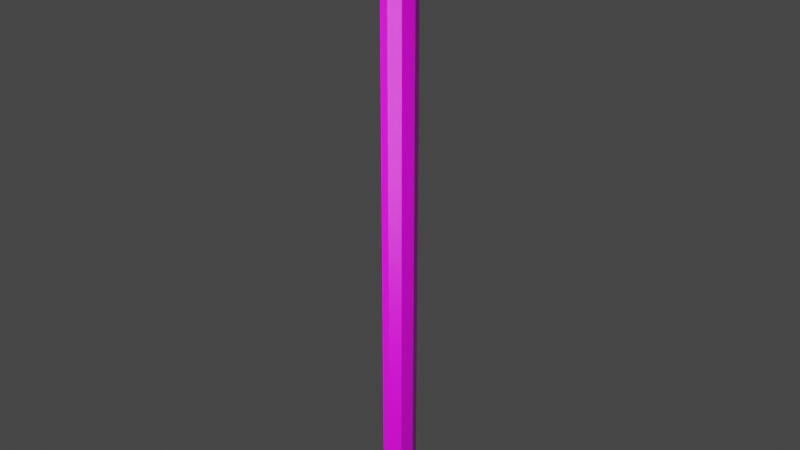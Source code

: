 # Source: rope.blend  (saved by Blender 2.92.15; exported with 4.5.12 LTS)
import bpy
from mathutils import Matrix  # noqa: F401  (used for matrix-valued properties, if any)

bpy.ops.wm.read_factory_settings(use_empty=True)
scene = bpy.context.scene
scene.name = 'Scene'

# ---- collections
col_collection = bpy.data.collections.new('Collection'); scene.collection.children.link(col_collection)

# ---- images (referenced by path relative to the original .blend; pixels are not part of the script)
import os
ASSET_DIR = os.environ.get("B2B_ASSET_DIR", "")  # directory of the original .blend (textures are referenced by path, not embedded)
HERE = os.path.dirname(os.path.abspath(__file__))  # packed textures are extracted next to this script under _unpacked/

def load_image(name, relpath, width, height, colorspace="sRGB"):
    """Load a texture the original file referenced (path relative to the .blend, or extracted next to this script)."""
    p = next((c for c in (os.path.join(HERE, relpath), os.path.join(ASSET_DIR, relpath)) if relpath and os.path.exists(c)), "")
    if p:
        img = bpy.data.images.load(p, check_existing=True)
        img.name = name
    else:  # same state as the original file: an image datablock whose file is absent (Cycles renders it pink)
        img = bpy.data.images.new(name, width, height)
        img.source = "FILE"
        img.filepath = "//" + (relpath or name)
    img.colorspace_settings.name = colorspace
    return img
img_blacktexlmao = load_image('blackTexlmao', '', 64, 256, 'sRGB')

# ---- materials (node trees are filled in below, after node groups)
mat_blackmaterial = bpy.data.materials.new('BlackMaterial')
mat_blackmaterial.alpha_threshold = 0.0
mat_blackmaterial.use_backface_culling = True
mat_blackmaterial.use_transparent_shadow = False
mat_blackmaterial.roughness = 0.6684
mat_blackmaterial.line_color = (0.0, 0.0, 0.0, 1.0)

# ---- material node trees
mat_blackmaterial.use_nodes = True; mat_blackmaterial.node_tree.nodes.clear()
_N = mat_blackmaterial.node_tree.nodes; _L = mat_blackmaterial.node_tree.links
n0 = _N.new('ShaderNodeOutputMaterial'); n0.name = 'Material Output'; n0.location = (207, 260)
n1 = _N.new('ShaderNodeBsdfPrincipled'); n1.name = 'Principled BSDF'; n1.location = (-83, 260)
n1.distribution = 'GGX'
n1.subsurface_method = 'BURLEY'
n1.inputs[2].default_value = 0.4
n1.inputs[3].default_value = 1.45
n1.inputs[27].default_value = (0.0, 0.0, 0.0, 1.0)
n1.inputs[28].default_value = 1.0
n2 = _N.new('ShaderNodeTexImage'); n2.name = 'Image Texture'; n2.location = (-621, 169)
n2.image = img_blacktexlmao
_L.new(n1.outputs[0], n0.inputs[0])
_L.new(n2.outputs[0], n1.inputs[0])
_L.new(n2.outputs[1], n1.inputs[4])
n0.is_active_output = True

# ---- world
world_world = bpy.data.worlds.new('World'); scene.world = world_world
world_world.use_nodes = True; world_world.node_tree.nodes.clear()
_N = world_world.node_tree.nodes; _L = world_world.node_tree.links
n0 = _N.new('ShaderNodeOutputWorld'); n0.name = 'World Output'; n0.location = (300, 300)
n1 = _N.new('ShaderNodeBackground'); n1.name = 'Background'; n1.location = (10, 300)
n1.inputs[0].default_value = (0.05088, 0.05088, 0.05088, 1.0)
_L.new(n1.outputs[0], n0.inputs[0])
n0.is_active_output = True
world_world.color = (0.05088, 0.05088, 0.05088)
world_world.use_sun_shadow = False
world_world.sun_shadow_jitter_overblur = 0.0

# ---- lights
light_sun = bpy.data.lights.new('Sun', 'SUN')
light_sun.transmission_factor = 0.0
light_sun.energy = 1.0
light_sun.shadow_soft_size = 0.125
light_point = bpy.data.lights.new('Point', 'POINT')
light_point.transmission_factor = 0.0
light_point.energy = 1000.0
light_point.shadow_soft_size = 3.14
light_point.shadow_maximum_resolution = 0.006
light_point.use_absolute_resolution = True

# ---- meshes
me_cylinder = bpy.data.meshes.new('Cylinder')
me_cylinder.from_pydata([(0.0, 1.0, -1.0), (0.0, 1.0, 37.0), (0.7071, 0.7071, -1.0), (0.7071, 0.7071, 37.0), (1.0, -4.371e-08, -1.0), (1.0, -4.371e-08, 37.0), (0.7071, -0.7071, -1.0), (0.7071, -0.7071, 37.0), (-8.742e-08, -1.0, -1.0), (-8.742e-08, -1.0, 37.0), (-0.7071, -0.7071, -1.0), (-0.7071, -0.7071, 37.0), (-1.0, 1.192e-08, -1.0), (-1.0, 1.192e-08, 37.0), (-0.7071, 0.7071, -1.0), (-0.7071, 0.7071, 37.0), (0.0, 1.0, 0.7274), (0.0, 1.0, 2.455), (0.0, 1.0, 4.182), (0.0, 1.0, 5.91), (0.0, 1.0, 7.637), (0.0, 1.0, 9.365), (0.0, 1.0, 11.09), (0.0, 1.0, 12.82), (0.0, 1.0, 14.55), (0.0, 1.0, 16.27), (0.0, 1.0, 18.0), (0.0, 1.0, 19.73), (0.0, 1.0, 21.46), (0.0, 1.0, 23.18), (0.0, 1.0, 24.91), (0.0, 1.0, 26.64), (0.0, 1.0, 28.37), (0.0, 1.0, 30.09), (0.0, 1.0, 31.82), (0.0, 1.0, 33.55), (0.0, 1.0, 35.28), (0.7071, 0.7071, 35.28), (0.7071, 0.7071, 33.55), (0.7071, 0.7071, 31.82), (0.7071, 0.7071, 30.09), (0.7071, 0.7071, 28.37), (0.7071, 0.7071, 26.64), (0.7071, 0.7071, 24.91), (0.7071, 0.7071, 23.18), (0.7071, 0.7071, 21.46), (0.7071, 0.7071, 19.73), (0.7071, 0.7071, 18.0), (0.7071, 0.7071, 16.27), (0.7071, 0.7071, 14.55), (0.7071, 0.7071, 12.82), (0.7071, 0.7071, 11.09), (0.7071, 0.7071, 9.365), (0.7071, 0.7071, 7.637), (0.7071, 0.7071, 5.91), (0.7071, 0.7071, 4.182), (0.7071, 0.7071, 2.455), (0.7071, 0.7071, 0.7274), (1.0, -4.371e-08, 35.28), (1.0, -4.371e-08, 33.55), (1.0, -4.371e-08, 31.82), (1.0, -4.371e-08, 30.09), (1.0, -4.371e-08, 28.37), (1.0, -4.371e-08, 26.64), (1.0, -4.371e-08, 24.91), (1.0, -4.371e-08, 23.18), (1.0, -4.371e-08, 21.46), (1.0, -4.371e-08, 19.73), (1.0, -4.371e-08, 18.0), (1.0, -4.371e-08, 16.27), (1.0, -4.371e-08, 14.55), (1.0, -4.371e-08, 12.82), (1.0, -4.371e-08, 11.09), (1.0, -4.371e-08, 9.365), (1.0, -4.371e-08, 7.637), (1.0, -4.371e-08, 5.91), (1.0, -4.371e-08, 4.182), (1.0, -4.371e-08, 2.455), (1.0, -4.371e-08, 0.7274), (0.7071, -0.7071, 35.28), (0.7071, -0.7071, 33.55), (0.7071, -0.7071, 31.82), (0.7071, -0.7071, 30.09), (0.7071, -0.7071, 28.37), (0.7071, -0.7071, 26.64), (0.7071, -0.7071, 24.91), (0.7071, -0.7071, 23.18), (0.7071, -0.7071, 21.46), (0.7071, -0.7071, 19.73), (0.7071, -0.7071, 18.0), (0.7071, -0.7071, 16.27), (0.7071, -0.7071, 14.55), (0.7071, -0.7071, 12.82), (0.7071, -0.7071, 11.09), (0.7071, -0.7071, 9.365), (0.7071, -0.7071, 7.637), (0.7071, -0.7071, 5.91), (0.7071, -0.7071, 4.182), (0.7071, -0.7071, 2.455), (0.7071, -0.7071, 0.7274), (-8.742e-08, -1.0, 35.28), (-8.742e-08, -1.0, 33.55), (-8.742e-08, -1.0, 31.82), (-8.742e-08, -1.0, 30.09), (-8.742e-08, -1.0, 28.37), (-8.742e-08, -1.0, 26.64), (-8.742e-08, -1.0, 24.91), (-8.742e-08, -1.0, 23.18), (-8.742e-08, -1.0, 21.46), (-8.742e-08, -1.0, 19.73), (-8.742e-08, -1.0, 18.0), (-8.742e-08, -1.0, 16.27), (-8.742e-08, -1.0, 14.55), (-8.742e-08, -1.0, 12.82), (-8.742e-08, -1.0, 11.09), (-8.742e-08, -1.0, 9.365), (-8.742e-08, -1.0, 7.637), (-8.742e-08, -1.0, 5.91), (-8.742e-08, -1.0, 4.182), (-8.742e-08, -1.0, 2.455), (-8.742e-08, -1.0, 0.7274), (-0.7071, -0.7071, 35.28), (-0.7071, -0.7071, 33.55), (-0.7071, -0.7071, 31.82), (-0.7071, -0.7071, 30.09), (-0.7071, -0.7071, 28.37), (-0.7071, -0.7071, 26.64), (-0.7071, -0.7071, 24.91), (-0.7071, -0.7071, 23.18), (-0.7071, -0.7071, 21.46), (-0.7071, -0.7071, 19.73), (-0.7071, -0.7071, 18.0), (-0.7071, -0.7071, 16.27), (-0.7071, -0.7071, 14.55), (-0.7071, -0.7071, 12.82), (-0.7071, -0.7071, 11.09), (-0.7071, -0.7071, 9.365), (-0.7071, -0.7071, 7.637), (-0.7071, -0.7071, 5.91), (-0.7071, -0.7071, 4.182), (-0.7071, -0.7071, 2.455), (-0.7071, -0.7071, 0.7274), (-1.0, 1.192e-08, 35.28), (-1.0, 1.192e-08, 33.55), (-1.0, 1.192e-08, 31.82), (-1.0, 1.192e-08, 30.09), (-1.0, 1.192e-08, 28.37), (-1.0, 1.192e-08, 26.64), (-1.0, 1.192e-08, 24.91), (-1.0, 1.192e-08, 23.18), (-1.0, 1.192e-08, 21.46), (-1.0, 1.192e-08, 19.73), (-1.0, 1.192e-08, 18.0), (-1.0, 1.192e-08, 16.27), (-1.0, 1.192e-08, 14.55), (-1.0, 1.192e-08, 12.82), (-1.0, 1.192e-08, 11.09), (-1.0, 1.192e-08, 9.365), (-1.0, 1.192e-08, 7.637), (-1.0, 1.192e-08, 5.91), (-1.0, 1.192e-08, 4.182), (-1.0, 1.192e-08, 2.455), (-1.0, 1.192e-08, 0.7274), (-0.7071, 0.7071, 35.28), (-0.7071, 0.7071, 33.55), (-0.7071, 0.7071, 31.82), (-0.7071, 0.7071, 30.09), (-0.7071, 0.7071, 28.37), (-0.7071, 0.7071, 26.64), (-0.7071, 0.7071, 24.91), (-0.7071, 0.7071, 23.18), (-0.7071, 0.7071, 21.46), (-0.7071, 0.7071, 19.73), (-0.7071, 0.7071, 18.0), (-0.7071, 0.7071, 16.27), (-0.7071, 0.7071, 14.55), (-0.7071, 0.7071, 12.82), (-0.7071, 0.7071, 11.09), (-0.7071, 0.7071, 9.365), (-0.7071, 0.7071, 7.637), (-0.7071, 0.7071, 5.91), (-0.7071, 0.7071, 4.182), (-0.7071, 0.7071, 2.455), (-0.7071, 0.7071, 0.7274)], [], [(36, 1, 3, 37), (37, 3, 5, 58), (58, 5, 7, 79), (79, 7, 9, 100), (100, 9, 11, 121), (121, 11, 13, 142), (3, 1, 15, 13, 11, 9, 7, 5), (142, 13, 15, 163), (163, 15, 1, 36), (0, 2, 4, 6, 8, 10, 12, 14), (14, 183, 16, 0), (183, 182, 17, 16), (182, 181, 18, 17), (181, 180, 19, 18), (180, 179, 20, 19), (179, 178, 21, 20), (178, 177, 22, 21), (177, 176, 23, 22), (176, 175, 24, 23), (175, 174, 25, 24), (174, 173, 26, 25), (173, 172, 27, 26), (172, 171, 28, 27), (171, 170, 29, 28), (170, 169, 30, 29), (169, 168, 31, 30), (168, 167, 32, 31), (167, 166, 33, 32), (166, 165, 34, 33), (165, 164, 35, 34), (164, 163, 36, 35), (12, 162, 183, 14), (162, 161, 182, 183), (161, 160, 181, 182), (160, 159, 180, 181), (159, 158, 179, 180), (158, 157, 178, 179), (157, 156, 177, 178), (156, 155, 176, 177), (155, 154, 175, 176), (154, 153, 174, 175), (153, 152, 173, 174), (152, 151, 172, 173), (151, 150, 171, 172), (150, 149, 170, 171), (149, 148, 169, 170), (148, 147, 168, 169), (147, 146, 167, 168), (146, 145, 166, 167), (145, 144, 165, 166), (144, 143, 164, 165), (143, 142, 163, 164), (10, 141, 162, 12), (141, 140, 161, 162), (140, 139, 160, 161), (139, 138, 159, 160), (138, 137, 158, 159), (137, 136, 157, 158), (136, 135, 156, 157), (135, 134, 155, 156), (134, 133, 154, 155), (133, 132, 153, 154), (132, 131, 152, 153), (131, 130, 151, 152), (130, 129, 150, 151), (129, 128, 149, 150), (128, 127, 148, 149), (127, 126, 147, 148), (126, 125, 146, 147), (125, 124, 145, 146), (124, 123, 144, 145), (123, 122, 143, 144), (122, 121, 142, 143), (8, 120, 141, 10), (120, 119, 140, 141), (119, 118, 139, 140), (118, 117, 138, 139), (117, 116, 137, 138), (116, 115, 136, 137), (115, 114, 135, 136), (114, 113, 134, 135), (113, 112, 133, 134), (112, 111, 132, 133), (111, 110, 131, 132), (110, 109, 130, 131), (109, 108, 129, 130), (108, 107, 128, 129), (107, 106, 127, 128), (106, 105, 126, 127), (105, 104, 125, 126), (104, 103, 124, 125), (103, 102, 123, 124), (102, 101, 122, 123), (101, 100, 121, 122), (6, 99, 120, 8), (99, 98, 119, 120), (98, 97, 118, 119), (97, 96, 117, 118), (96, 95, 116, 117), (95, 94, 115, 116), (94, 93, 114, 115), (93, 92, 113, 114), (92, 91, 112, 113), (91, 90, 111, 112), (90, 89, 110, 111), (89, 88, 109, 110), (88, 87, 108, 109), (87, 86, 107, 108), (86, 85, 106, 107), (85, 84, 105, 106), (84, 83, 104, 105), (83, 82, 103, 104), (82, 81, 102, 103), (81, 80, 101, 102), (80, 79, 100, 101), (4, 78, 99, 6), (78, 77, 98, 99), (77, 76, 97, 98), (76, 75, 96, 97), (75, 74, 95, 96), (74, 73, 94, 95), (73, 72, 93, 94), (72, 71, 92, 93), (71, 70, 91, 92), (70, 69, 90, 91), (69, 68, 89, 90), (68, 67, 88, 89), (67, 66, 87, 88), (66, 65, 86, 87), (65, 64, 85, 86), (64, 63, 84, 85), (63, 62, 83, 84), (62, 61, 82, 83), (61, 60, 81, 82), (60, 59, 80, 81), (59, 58, 79, 80), (2, 57, 78, 4), (57, 56, 77, 78), (56, 55, 76, 77), (55, 54, 75, 76), (54, 53, 74, 75), (53, 52, 73, 74), (52, 51, 72, 73), (51, 50, 71, 72), (50, 49, 70, 71), (49, 48, 69, 70), (48, 47, 68, 69), (47, 46, 67, 68), (46, 45, 66, 67), (45, 44, 65, 66), (44, 43, 64, 65), (43, 42, 63, 64), (42, 41, 62, 63), (41, 40, 61, 62), (40, 39, 60, 61), (39, 38, 59, 60), (38, 37, 58, 59), (0, 16, 57, 2), (16, 17, 56, 57), (17, 18, 55, 56), (18, 19, 54, 55), (19, 20, 53, 54), (20, 21, 52, 53), (21, 22, 51, 52), (22, 23, 50, 51), (23, 24, 49, 50), (24, 25, 48, 49), (25, 26, 47, 48), (26, 27, 46, 47), (27, 28, 45, 46), (28, 29, 44, 45), (29, 30, 43, 44), (30, 31, 42, 43), (31, 32, 41, 42), (32, 33, 40, 41), (33, 34, 39, 40), (34, 35, 38, 39), (35, 36, 37, 38)])
_uv = me_cylinder.uv_layers.new(name='UVMap')
_uv.uv.foreach_set('vector', [0.5224, 0.04733, 0.5224, 0.002119, 0.5424, 0.002119, 0.5424, 0.04733, 0.5424, 0.04733, 0.5424, 0.002119, 0.5625, 0.002119, 0.5625, 0.04733, 0.5625, 0.04733, 0.5625, 0.002119, 0.5825, 0.002119, 0.5825, 0.04733, 0.5825, 0.04733, 0.5825, 0.002119, 0.6025, 0.002119, 0.6025, 0.04733, 0.4423, 0.04733, 0.4423, 0.002119, 0.4623, 0.002119, 0.4623, 0.04733, 0.4623, 0.04733, 0.4623, 0.002119, 0.4823, 0.002119, 0.4823, 0.04733, 0.6168, 0.05048, 0.6026, 0.03632, 0.6026, 0.01628, 0.6168, 0.002119, 0.6368, 0.002119, 0.651, 0.01628, 0.651, 0.03632, 0.6368, 0.05048, 0.4823, 0.04733, 0.4823, 0.002119, 0.5024, 0.002119, 0.5024, 0.04733, 0.5024, 0.04733, 0.5024, 0.002119, 0.5224, 0.002119, 0.5224, 0.04733, 0.6368, 0.09895, 0.6168, 0.09895, 0.6026, 0.08478, 0.6026, 0.06475, 0.6168, 0.05058, 0.6368, 0.05058, 0.651, 0.06475, 0.651, 0.08478, 0.5024, 0.9968, 0.5024, 0.9516, 0.5224, 0.9516, 0.5224, 0.9968, 0.5024, 0.9516, 0.5024, 0.9064, 0.5224, 0.9064, 0.5224, 0.9516, 0.5024, 0.9064, 0.5024, 0.8612, 0.5224, 0.8612, 0.5224, 0.9064, 0.5024, 0.8612, 0.5024, 0.816, 0.5224, 0.816, 0.5224, 0.8612, 0.5024, 0.816, 0.5024, 0.7708, 0.5224, 0.7708, 0.5224, 0.816, 0.5024, 0.7708, 0.5024, 0.7255, 0.5224, 0.7255, 0.5224, 0.7708, 0.5024, 0.7255, 0.5024, 0.6803, 0.5224, 0.6803, 0.5224, 0.7255, 0.5024, 0.6803, 0.5024, 0.6351, 0.5224, 0.6351, 0.5224, 0.6803, 0.5024, 0.6351, 0.5024, 0.5899, 0.5224, 0.5899, 0.5224, 0.6351, 0.5024, 0.5899, 0.5024, 0.5447, 0.5224, 0.5447, 0.5224, 0.5899, 0.5024, 0.5447, 0.5024, 0.4995, 0.5224, 0.4995, 0.5224, 0.5447, 0.5024, 0.4995, 0.5024, 0.4543, 0.5224, 0.4543, 0.5224, 0.4995, 0.5024, 0.4543, 0.5024, 0.409, 0.5224, 0.409, 0.5224, 0.4543, 0.5024, 0.409, 0.5024, 0.3638, 0.5224, 0.3638, 0.5224, 0.409, 0.5024, 0.3638, 0.5024, 0.3186, 0.5224, 0.3186, 0.5224, 0.3638, 0.5024, 0.3186, 0.5024, 0.2734, 0.5224, 0.2734, 0.5224, 0.3186, 0.5024, 0.2734, 0.5024, 0.2282, 0.5224, 0.2282, 0.5224, 0.2734, 0.5024, 0.2282, 0.5024, 0.183, 0.5224, 0.183, 0.5224, 0.2282, 0.5024, 0.183, 0.5024, 0.1378, 0.5224, 0.1378, 0.5224, 0.183, 0.5024, 0.1378, 0.5024, 0.09255, 0.5224, 0.09255, 0.5224, 0.1378, 0.5024, 0.09255, 0.5024, 0.04733, 0.5224, 0.04733, 0.5224, 0.09255, 0.4823, 0.9968, 0.4823, 0.9516, 0.5024, 0.9516, 0.5024, 0.9968, 0.4823, 0.9516, 0.4823, 0.9064, 0.5024, 0.9064, 0.5024, 0.9516, 0.4823, 0.9064, 0.4823, 0.8612, 0.5024, 0.8612, 0.5024, 0.9064, 0.4823, 0.8612, 0.4823, 0.816, 0.5024, 0.816, 0.5024, 0.8612, 0.4823, 0.816, 0.4823, 0.7708, 0.5024, 0.7708, 0.5024, 0.816, 0.4823, 0.7708, 0.4823, 0.7255, 0.5024, 0.7255, 0.5024, 0.7708, 0.4823, 0.7255, 0.4823, 0.6803, 0.5024, 0.6803, 0.5024, 0.7255, 0.4823, 0.6803, 0.4823, 0.6351, 0.5024, 0.6351, 0.5024, 0.6803, 0.4823, 0.6351, 0.4823, 0.5899, 0.5024, 0.5899, 0.5024, 0.6351, 0.4823, 0.5899, 0.4823, 0.5447, 0.5024, 0.5447, 0.5024, 0.5899, 0.4823, 0.5447, 0.4823, 0.4995, 0.5024, 0.4995, 0.5024, 0.5447, 0.4823, 0.4995, 0.4823, 0.4543, 0.5024, 0.4543, 0.5024, 0.4995, 0.4823, 0.4543, 0.4823, 0.409, 0.5024, 0.409, 0.5024, 0.4543, 0.4823, 0.409, 0.4823, 0.3638, 0.5024, 0.3638, 0.5024, 0.409, 0.4823, 0.3638, 0.4823, 0.3186, 0.5024, 0.3186, 0.5024, 0.3638, 0.4823, 0.3186, 0.4823, 0.2734, 0.5024, 0.2734, 0.5024, 0.3186, 0.4823, 0.2734, 0.4823, 0.2282, 0.5024, 0.2282, 0.5024, 0.2734, 0.4823, 0.2282, 0.4823, 0.183, 0.5024, 0.183, 0.5024, 0.2282, 0.4823, 0.183, 0.4823, 0.1378, 0.5024, 0.1378, 0.5024, 0.183, 0.4823, 0.1378, 0.4823, 0.09255, 0.5024, 0.09255, 0.5024, 0.1378, 0.4823, 0.09255, 0.4823, 0.04733, 0.5024, 0.04733, 0.5024, 0.09255, 0.4623, 0.9968, 0.4623, 0.9516, 0.4823, 0.9516, 0.4823, 0.9968, 0.4623, 0.9516, 0.4623, 0.9064, 0.4823, 0.9064, 0.4823, 0.9516, 0.4623, 0.9064, 0.4623, 0.8612, 0.4823, 0.8612, 0.4823, 0.9064, 0.4623, 0.8612, 0.4623, 0.816, 0.4823, 0.816, 0.4823, 0.8612, 0.4623, 0.816, 0.4623, 0.7708, 0.4823, 0.7708, 0.4823, 0.816, 0.4623, 0.7708, 0.4623, 0.7255, 0.4823, 0.7255, 0.4823, 0.7708, 0.4623, 0.7255, 0.4623, 0.6803, 0.4823, 0.6803, 0.4823, 0.7255, 0.4623, 0.6803, 0.4623, 0.6351, 0.4823, 0.6351, 0.4823, 0.6803, 0.4623, 0.6351, 0.4623, 0.5899, 0.4823, 0.5899, 0.4823, 0.6351, 0.4623, 0.5899, 0.4623, 0.5447, 0.4823, 0.5447, 0.4823, 0.5899, 0.4623, 0.5447, 0.4623, 0.4995, 0.4823, 0.4995, 0.4823, 0.5447, 0.4623, 0.4995, 0.4623, 0.4543, 0.4823, 0.4543, 0.4823, 0.4995, 0.4623, 0.4543, 0.4623, 0.409, 0.4823, 0.409, 0.4823, 0.4543, 0.4623, 0.409, 0.4623, 0.3638, 0.4823, 0.3638, 0.4823, 0.409, 0.4623, 0.3638, 0.4623, 0.3186, 0.4823, 0.3186, 0.4823, 0.3638, 0.4623, 0.3186, 0.4623, 0.2734, 0.4823, 0.2734, 0.4823, 0.3186, 0.4623, 0.2734, 0.4623, 0.2282, 0.4823, 0.2282, 0.4823, 0.2734, 0.4623, 0.2282, 0.4623, 0.183, 0.4823, 0.183, 0.4823, 0.2282, 0.4623, 0.183, 0.4623, 0.1378, 0.4823, 0.1378, 0.4823, 0.183, 0.4623, 0.1378, 0.4623, 0.09255, 0.4823, 0.09255, 0.4823, 0.1378, 0.4623, 0.09255, 0.4623, 0.04733, 0.4823, 0.04733, 0.4823, 0.09255, 0.4423, 0.9968, 0.4423, 0.9516, 0.4623, 0.9516, 0.4623, 0.9968, 0.4423, 0.9516, 0.4423, 0.9064, 0.4623, 0.9064, 0.4623, 0.9516, 0.4423, 0.9064, 0.4423, 0.8612, 0.4623, 0.8612, 0.4623, 0.9064, 0.4423, 0.8612, 0.4423, 0.816, 0.4623, 0.816, 0.4623, 0.8612, 0.4423, 0.816, 0.4423, 0.7708, 0.4623, 0.7708, 0.4623, 0.816, 0.4423, 0.7708, 0.4423, 0.7255, 0.4623, 0.7255, 0.4623, 0.7708, 0.4423, 0.7255, 0.4423, 0.6803, 0.4623, 0.6803, 0.4623, 0.7255, 0.4423, 0.6803, 0.4423, 0.6351, 0.4623, 0.6351, 0.4623, 0.6803, 0.4423, 0.6351, 0.4423, 0.5899, 0.4623, 0.5899, 0.4623, 0.6351, 0.4423, 0.5899, 0.4423, 0.5447, 0.4623, 0.5447, 0.4623, 0.5899, 0.4423, 0.5447, 0.4423, 0.4995, 0.4623, 0.4995, 0.4623, 0.5447, 0.4423, 0.4995, 0.4423, 0.4543, 0.4623, 0.4543, 0.4623, 0.4995, 0.4423, 0.4543, 0.4423, 0.409, 0.4623, 0.409, 0.4623, 0.4543, 0.4423, 0.409, 0.4423, 0.3638, 0.4623, 0.3638, 0.4623, 0.409, 0.4423, 0.3638, 0.4423, 0.3186, 0.4623, 0.3186, 0.4623, 0.3638, 0.4423, 0.3186, 0.4423, 0.2734, 0.4623, 0.2734, 0.4623, 0.3186, 0.4423, 0.2734, 0.4423, 0.2282, 0.4623, 0.2282, 0.4623, 0.2734, 0.4423, 0.2282, 0.4423, 0.183, 0.4623, 0.183, 0.4623, 0.2282, 0.4423, 0.183, 0.4423, 0.1378, 0.4623, 0.1378, 0.4623, 0.183, 0.4423, 0.1378, 0.4423, 0.09255, 0.4623, 0.09255, 0.4623, 0.1378, 0.4423, 0.09255, 0.4423, 0.04733, 0.4623, 0.04733, 0.4623, 0.09255, 0.5825, 0.9968, 0.5825, 0.9516, 0.6025, 0.9516, 0.6025, 0.9968, 0.5825, 0.9516, 0.5825, 0.9064, 0.6025, 0.9064, 0.6025, 0.9516, 0.5825, 0.9064, 0.5825, 0.8612, 0.6025, 0.8612, 0.6025, 0.9064, 0.5825, 0.8612, 0.5825, 0.816, 0.6025, 0.816, 0.6025, 0.8612, 0.5825, 0.816, 0.5825, 0.7708, 0.6025, 0.7708, 0.6025, 0.816, 0.5825, 0.7708, 0.5825, 0.7255, 0.6025, 0.7255, 0.6025, 0.7708, 0.5825, 0.7255, 0.5825, 0.6803, 0.6025, 0.6803, 0.6025, 0.7255, 0.5825, 0.6803, 0.5825, 0.6351, 0.6025, 0.6351, 0.6025, 0.6803, 0.5825, 0.6351, 0.5825, 0.5899, 0.6025, 0.5899, 0.6025, 0.6351, 0.5825, 0.5899, 0.5825, 0.5447, 0.6025, 0.5447, 0.6025, 0.5899, 0.5825, 0.5447, 0.5825, 0.4995, 0.6025, 0.4995, 0.6025, 0.5447, 0.5825, 0.4995, 0.5825, 0.4543, 0.6025, 0.4543, 0.6025, 0.4995, 0.5825, 0.4543, 0.5825, 0.409, 0.6025, 0.409, 0.6025, 0.4543, 0.5825, 0.409, 0.5825, 0.3638, 0.6025, 0.3638, 0.6025, 0.409, 0.5825, 0.3638, 0.5825, 0.3186, 0.6025, 0.3186, 0.6025, 0.3638, 0.5825, 0.3186, 0.5825, 0.2734, 0.6025, 0.2734, 0.6025, 0.3186, 0.5825, 0.2734, 0.5825, 0.2282, 0.6025, 0.2282, 0.6025, 0.2734, 0.5825, 0.2282, 0.5825, 0.183, 0.6025, 0.183, 0.6025, 0.2282, 0.5825, 0.183, 0.5825, 0.1378, 0.6025, 0.1378, 0.6025, 0.183, 0.5825, 0.1378, 0.5825, 0.09255, 0.6025, 0.09255, 0.6025, 0.1378, 0.5825, 0.09255, 0.5825, 0.04733, 0.6025, 0.04733, 0.6025, 0.09255, 0.5625, 0.9968, 0.5625, 0.9516, 0.5825, 0.9516, 0.5825, 0.9968, 0.5625, 0.9516, 0.5625, 0.9064, 0.5825, 0.9064, 0.5825, 0.9516, 0.5625, 0.9064, 0.5625, 0.8612, 0.5825, 0.8612, 0.5825, 0.9064, 0.5625, 0.8612, 0.5625, 0.816, 0.5825, 0.816, 0.5825, 0.8612, 0.5625, 0.816, 0.5625, 0.7708, 0.5825, 0.7708, 0.5825, 0.816, 0.5625, 0.7708, 0.5625, 0.7255, 0.5825, 0.7255, 0.5825, 0.7708, 0.5625, 0.7255, 0.5625, 0.6803, 0.5825, 0.6803, 0.5825, 0.7255, 0.5625, 0.6803, 0.5625, 0.6351, 0.5825, 0.6351, 0.5825, 0.6803, 0.5625, 0.6351, 0.5625, 0.5899, 0.5825, 0.5899, 0.5825, 0.6351, 0.5625, 0.5899, 0.5625, 0.5447, 0.5825, 0.5447, 0.5825, 0.5899, 0.5625, 0.5447, 0.5625, 0.4995, 0.5825, 0.4995, 0.5825, 0.5447, 0.5625, 0.4995, 0.5625, 0.4543, 0.5825, 0.4543, 0.5825, 0.4995, 0.5625, 0.4543, 0.5625, 0.409, 0.5825, 0.409, 0.5825, 0.4543, 0.5625, 0.409, 0.5625, 0.3638, 0.5825, 0.3638, 0.5825, 0.409, 0.5625, 0.3638, 0.5625, 0.3186, 0.5825, 0.3186, 0.5825, 0.3638, 0.5625, 0.3186, 0.5625, 0.2734, 0.5825, 0.2734, 0.5825, 0.3186, 0.5625, 0.2734, 0.5625, 0.2282, 0.5825, 0.2282, 0.5825, 0.2734, 0.5625, 0.2282, 0.5625, 0.183, 0.5825, 0.183, 0.5825, 0.2282, 0.5625, 0.183, 0.5625, 0.1378, 0.5825, 0.1378, 0.5825, 0.183, 0.5625, 0.1378, 0.5625, 0.09255, 0.5825, 0.09255, 0.5825, 0.1378, 0.5625, 0.09255, 0.5625, 0.04733, 0.5825, 0.04733, 0.5825, 0.09255, 0.5424, 0.9968, 0.5424, 0.9516, 0.5625, 0.9516, 0.5625, 0.9968, 0.5424, 0.9516, 0.5424, 0.9064, 0.5625, 0.9064, 0.5625, 0.9516, 0.5424, 0.9064, 0.5424, 0.8612, 0.5625, 0.8612, 0.5625, 0.9064, 0.5424, 0.8612, 0.5424, 0.816, 0.5625, 0.816, 0.5625, 0.8612, 0.5424, 0.816, 0.5424, 0.7708, 0.5625, 0.7708, 0.5625, 0.816, 0.5424, 0.7708, 0.5424, 0.7255, 0.5625, 0.7255, 0.5625, 0.7708, 0.5424, 0.7255, 0.5424, 0.6803, 0.5625, 0.6803, 0.5625, 0.7255, 0.5424, 0.6803, 0.5424, 0.6351, 0.5625, 0.6351, 0.5625, 0.6803, 0.5424, 0.6351, 0.5424, 0.5899, 0.5625, 0.5899, 0.5625, 0.6351, 0.5424, 0.5899, 0.5424, 0.5447, 0.5625, 0.5447, 0.5625, 0.5899, 0.5424, 0.5447, 0.5424, 0.4995, 0.5625, 0.4995, 0.5625, 0.5447, 0.5424, 0.4995, 0.5424, 0.4543, 0.5625, 0.4543, 0.5625, 0.4995, 0.5424, 0.4543, 0.5424, 0.409, 0.5625, 0.409, 0.5625, 0.4543, 0.5424, 0.409, 0.5424, 0.3638, 0.5625, 0.3638, 0.5625, 0.409, 0.5424, 0.3638, 0.5424, 0.3186, 0.5625, 0.3186, 0.5625, 0.3638, 0.5424, 0.3186, 0.5424, 0.2734, 0.5625, 0.2734, 0.5625, 0.3186, 0.5424, 0.2734, 0.5424, 0.2282, 0.5625, 0.2282, 0.5625, 0.2734, 0.5424, 0.2282, 0.5424, 0.183, 0.5625, 0.183, 0.5625, 0.2282, 0.5424, 0.183, 0.5424, 0.1378, 0.5625, 0.1378, 0.5625, 0.183, 0.5424, 0.1378, 0.5424, 0.09255, 0.5625, 0.09255, 0.5625, 0.1378, 0.5424, 0.09255, 0.5424, 0.04733, 0.5625, 0.04733, 0.5625, 0.09255, 0.5224, 0.9968, 0.5224, 0.9516, 0.5424, 0.9516, 0.5424, 0.9968, 0.5224, 0.9516, 0.5224, 0.9064, 0.5424, 0.9064, 0.5424, 0.9516, 0.5224, 0.9064, 0.5224, 0.8612, 0.5424, 0.8612, 0.5424, 0.9064, 0.5224, 0.8612, 0.5224, 0.816, 0.5424, 0.816, 0.5424, 0.8612, 0.5224, 0.816, 0.5224, 0.7708, 0.5424, 0.7708, 0.5424, 0.816, 0.5224, 0.7708, 0.5224, 0.7255, 0.5424, 0.7255, 0.5424, 0.7708, 0.5224, 0.7255, 0.5224, 0.6803, 0.5424, 0.6803, 0.5424, 0.7255, 0.5224, 0.6803, 0.5224, 0.6351, 0.5424, 0.6351, 0.5424, 0.6803, 0.5224, 0.6351, 0.5224, 0.5899, 0.5424, 0.5899, 0.5424, 0.6351, 0.5224, 0.5899, 0.5224, 0.5447, 0.5424, 0.5447, 0.5424, 0.5899, 0.5224, 0.5447, 0.5224, 0.4995, 0.5424, 0.4995, 0.5424, 0.5447, 0.5224, 0.4995, 0.5224, 0.4543, 0.5424, 0.4543, 0.5424, 0.4995, 0.5224, 0.4543, 0.5224, 0.409, 0.5424, 0.409, 0.5424, 0.4543, 0.5224, 0.409, 0.5224, 0.3638, 0.5424, 0.3638, 0.5424, 0.409, 0.5224, 0.3638, 0.5224, 0.3186, 0.5424, 0.3186, 0.5424, 0.3638, 0.5224, 0.3186, 0.5224, 0.2734, 0.5424, 0.2734, 0.5424, 0.3186, 0.5224, 0.2734, 0.5224, 0.2282, 0.5424, 0.2282, 0.5424, 0.2734, 0.5224, 0.2282, 0.5224, 0.183, 0.5424, 0.183, 0.5424, 0.2282, 0.5224, 0.183, 0.5224, 0.1378, 0.5424, 0.1378, 0.5424, 0.183, 0.5224, 0.1378, 0.5224, 0.09255, 0.5424, 0.09255, 0.5424, 0.1378, 0.5224, 0.09255, 0.5224, 0.04733, 0.5424, 0.04733, 0.5424, 0.09255])
me_cylinder.materials.append(mat_blackmaterial)
me_cylinder.use_remesh_fix_poles = True
me_cylinder.use_remesh_preserve_attributes = False
me_cylinder.use_mirror_vertex_groups = False
me_cylinder.update()
arm_armature = bpy.data.armatures.new('Armature')  # bones are not reproduced

# ---- objects
ob_ropemodel = bpy.data.objects.new('RopeModel', me_cylinder)
ob_sun = bpy.data.objects.new('Sun', light_sun)
ob_point = bpy.data.objects.new('Point', light_point)
ob_rope_001 = bpy.data.objects.new('Rope.001', arm_armature)

# ---- transforms, parenting, visibility, modifiers, constraints
ob_ropemodel.parent = ob_rope_001
ob_ropemodel.matrix_parent_inverse = Matrix(((1.0, -0.0, 0.0, -0.0), (-0.0, 1.0, -0.0, 0.0), (0.0, -0.0, 1.0, -3.801), (-0.0, 0.0, -0.0, 1.0)))
ob_ropemodel.location = (0.0, 0.0, 0.1)
ob_ropemodel.scale = (0.1, 0.1, 0.1)
ob_ropemodel.lineart.crease_threshold = 0.0
_vg = ob_ropemodel.vertex_groups.new(name='Group')
_vg = ob_ropemodel.vertex_groups.new(name='Bone')
for _i, _w in zip([1, 3, 5, 7, 9, 11, 13, 15, 35, 36, 37, 38, 58, 59, 79, 80, 100, 101, 121, 122, 142, 143, 163, 164], [0.9708, 0.9745, 0.9861, 0.9894, 0.9907, 0.9894, 0.9861, 0.9745, 0.06895, 0.9326, 0.9324, 0.06844, 0.932, 0.06718, 0.9313, 0.06589, 0.931, 0.06534, 0.9313, 0.06589, 0.932, 0.06718, 0.9324, 0.06844]): _vg.add([_i], _w, 'REPLACE')
_vg = ob_ropemodel.vertex_groups.new(name='Bone.001')
for _i, _w in zip([1, 34, 35, 36, 37, 38, 39, 58, 59, 60, 79, 80, 81, 100, 101, 102, 121, 122, 123, 142, 143, 144, 163, 164, 165], [0.004073, 0.06218, 0.8621, 0.06247, 0.06267, 0.8631, 0.06224, 0.0631, 0.8656, 0.06238, 0.0638, 0.8681, 0.06251, 0.06411, 0.8692, 0.06257, 0.0638, 0.8681, 0.06251, 0.0631, 0.8656, 0.06238, 0.06267, 0.8631, 0.06224]): _vg.add([_i], _w, 'REPLACE')
_vg = ob_ropemodel.vertex_groups.new(name='Bone.002')
for _i, _w in zip([33, 34, 35, 38, 39, 40, 59, 60, 61, 80, 81, 82, 101, 102, 103, 122, 123, 124, 143, 144, 145, 164, 165, 166], [0.06099, 0.8655, 0.06401, 0.06354, 0.8655, 0.0614, 0.0624, 0.8656, 0.06239, 0.06123, 0.8656, 0.06337, 0.06074, 0.8656, 0.06378, 0.06123, 0.8656, 0.06337, 0.0624, 0.8656, 0.06239, 0.06354, 0.8655, 0.0614]): _vg.add([_i], _w, 'REPLACE')
_vg = ob_ropemodel.vertex_groups.new(name='Bone.003')
for _i, _w in zip([32, 33, 34, 39, 40, 41, 60, 61, 62, 81, 82, 83, 102, 103, 104, 123, 124, 125, 144, 145, 146, 165, 166, 167], [0.06116, 0.8685, 0.06257, 0.06251, 0.8676, 0.06152, 0.06237, 0.8655, 0.06239, 0.06223, 0.8635, 0.06324, 0.06216, 0.8626, 0.06359, 0.06223, 0.8635, 0.06324, 0.06237, 0.8655, 0.06239, 0.06251, 0.8676, 0.06152]): _vg.add([_i], _w, 'REPLACE')
_vg = ob_ropemodel.vertex_groups.new(name='Bone.004')
for _i, _w in zip([31, 32, 33, 40, 41, 42, 61, 62, 63, 82, 83, 84, 103, 104, 105, 124, 125, 126, 145, 146, 147, 166, 167, 168], [0.06208, 0.8684, 0.06116, 0.06152, 0.8676, 0.06217, 0.06239, 0.8655, 0.06238, 0.06324, 0.8635, 0.06257, 0.06359, 0.8627, 0.06265, 0.06324, 0.8635, 0.06257, 0.06239, 0.8655, 0.06238, 0.06152, 0.8676, 0.06217]): _vg.add([_i], _w, 'REPLACE')
_vg = ob_ropemodel.vertex_groups.new(name='Bone.005')
for _i, _w in zip([30, 31, 32, 41, 42, 43, 62, 63, 64, 83, 84, 85, 104, 105, 106, 125, 126, 127, 146, 147, 148, 167, 168, 169], [0.06548, 0.8667, 0.06105, 0.06145, 0.8664, 0.0646, 0.06239, 0.8656, 0.06244, 0.06333, 0.8648, 0.0602, 0.06371, 0.8645, 0.05922, 0.06333, 0.8648, 0.0602, 0.06239, 0.8656, 0.06244, 0.06145, 0.8664, 0.06461]): _vg.add([_i], _w, 'REPLACE')
_vg = ob_ropemodel.vertex_groups.new(name='Bone.006')
for _i, _w in zip([28, 29, 30, 31, 42, 43, 44, 45, 63, 64, 65, 66, 84, 85, 86, 87, 105, 106, 107, 108, 126, 127, 128, 129, 147, 148, 149, 150, 168, 169, 170, 171], [0.07312, 0.9186, 0.9235, 0.06606, 0.06624, 0.9243, 0.9184, 0.07098, 0.06664, 0.9255, 0.9111, 0.06498, 0.06686, 0.9238, 0.8601, 0.05586, 0.06669, 0.9152, 0.5905, 0.03896, 0.06686, 0.9238, 0.8601, 0.05586, 0.06664, 0.9255, 0.9111, 0.06498, 0.06624, 0.9243, 0.9184, 0.07098]): _vg.add([_i], _w, 'REPLACE')
_vg = ob_ropemodel.vertex_groups.new(name='Bone.007')
for _i, _w in zip([27, 28, 29, 44, 45, 46, 65, 66, 67, 86, 87, 88, 107, 108, 109, 128, 129, 130, 149, 150, 151, 170, 171, 172], [0.06824, 0.8525, 0.07003, 0.07076, 0.8565, 0.06671, 0.07931, 0.8671, 0.06288, 0.1319, 0.8812, 0.05885, 0.4043, 0.8949, 0.05731, 0.1319, 0.8812, 0.05885, 0.07931, 0.8671, 0.06288, 0.07076, 0.8565, 0.06671]): _vg.add([_i], _w, 'REPLACE')
_vg = ob_ropemodel.vertex_groups.new(name='Bone.008')
for _i, _w in zip([26, 27, 28, 45, 46, 47, 66, 67, 68, 87, 88, 89, 108, 109, 110, 129, 130, 131, 150, 151, 152, 171, 172, 173], [0.06816, 0.852, 0.06817, 0.06661, 0.8557, 0.06661, 0.06265, 0.8649, 0.06266, 0.05837, 0.8747, 0.0584, 0.05646, 0.879, 0.05652, 0.05837, 0.8747, 0.0584, 0.06265, 0.8649, 0.06266, 0.06661, 0.8557, 0.06661]): _vg.add([_i], _w, 'REPLACE')
_vg = ob_ropemodel.vertex_groups.new(name='Bone.009')
for _i, _w in zip([25, 26, 27, 46, 47, 48, 67, 68, 69, 88, 89, 90, 109, 110, 111, 130, 131, 132, 151, 152, 153, 172, 173, 174], [0.06608, 0.8519, 0.06817, 0.06661, 0.8556, 0.06506, 0.06266, 0.8649, 0.06248, 0.0584, 0.8748, 0.05974, 0.05652, 0.8791, 0.05855, 0.0584, 0.8748, 0.05974, 0.06266, 0.8649, 0.06248, 0.06661, 0.8556, 0.06506]): _vg.add([_i], _w, 'REPLACE')
_vg = ob_ropemodel.vertex_groups.new(name='Bone.010')
for _i, _w in zip([24, 25, 26, 47, 48, 49, 68, 69, 70, 89, 90, 91, 110, 111, 112, 131, 132, 133, 152, 153, 154, 173, 174, 175], [0.06286, 0.8561, 0.06845, 0.06682, 0.8587, 0.06272, 0.06269, 0.8652, 0.06237, 0.05825, 0.8721, 0.06201, 0.05631, 0.875, 0.06187, 0.05825, 0.8721, 0.06201, 0.06269, 0.8652, 0.06237, 0.06682, 0.8587, 0.06272]): _vg.add([_i], _w, 'REPLACE')
_vg = ob_ropemodel.vertex_groups.new(name='Bone.011')
for _i, _w in zip([23, 24, 25, 48, 49, 50, 69, 70, 71, 90, 91, 92, 111, 112, 113, 132, 133, 134, 153, 154, 155, 174, 175, 176], [0.06284, 0.8636, 0.06687, 0.06563, 0.8642, 0.0627, 0.06254, 0.8655, 0.06238, 0.05929, 0.8669, 0.06205, 0.0579, 0.8675, 0.06191, 0.05929, 0.8669, 0.06205, 0.06254, 0.8655, 0.06238, 0.06563, 0.8642, 0.0627]): _vg.add([_i], _w, 'REPLACE')
_vg = ob_ropemodel.vertex_groups.new(name='Bone.012')
for _i, _w in zip([21, 22, 23, 24, 49, 50, 51, 52, 70, 71, 72, 73, 91, 92, 93, 94, 112, 113, 114, 115, 133, 134, 135, 136, 154, 155, 156, 157, 175, 176, 177, 178], [0.06514, 0.9298, 0.9274, 0.068, 0.06767, 0.9276, 0.9292, 0.06566, 0.06688, 0.9279, 0.9279, 0.0669, 0.06609, 0.9283, 0.9266, 0.06811, 0.06575, 0.9284, 0.9261, 0.06861, 0.06609, 0.9283, 0.9266, 0.06811, 0.06688, 0.9279, 0.9279, 0.0669, 0.06767, 0.9276, 0.9292, 0.06566]): _vg.add([_i], _w, 'REPLACE')
_vg = ob_ropemodel.vertex_groups.new(name='Bone.013')
for _i, _w in zip([20, 21, 22, 51, 52, 53, 72, 73, 74, 93, 94, 95, 114, 115, 116, 135, 136, 137, 156, 157, 158, 177, 178, 179], [0.06283, 0.8692, 0.0609, 0.06134, 0.8681, 0.0627, 0.06239, 0.8655, 0.06237, 0.06342, 0.863, 0.06205, 0.06384, 0.8619, 0.06192, 0.06342, 0.863, 0.06205, 0.06239, 0.8655, 0.06237, 0.06134, 0.8681, 0.0627]): _vg.add([_i], _w, 'REPLACE')
_vg = ob_ropemodel.vertex_groups.new(name='Bone.014')
for _i, _w in zip([19, 20, 21, 52, 53, 54, 73, 74, 75, 94, 95, 96, 115, 116, 117, 136, 137, 138, 157, 158, 159, 178, 179, 180], [0.06494, 0.8651, 0.06063, 0.06115, 0.8652, 0.06421, 0.0624, 0.8656, 0.06243, 0.06363, 0.8659, 0.0606, 0.06414, 0.866, 0.05983, 0.06363, 0.8659, 0.0606, 0.0624, 0.8656, 0.06243, 0.06115, 0.8652, 0.06421]): _vg.add([_i], _w, 'REPLACE')
_vg = ob_ropemodel.vertex_groups.new(name='Bone.015')
for _i, _w in zip([18, 19, 20, 53, 54, 55, 74, 75, 76, 95, 96, 97, 116, 117, 118, 137, 138, 139, 158, 159, 160, 179, 180, 181], [0.06242, 0.86, 0.06226, 0.0623, 0.8616, 0.06241, 0.06237, 0.8654, 0.06236, 0.06244, 0.8694, 0.06227, 0.06248, 0.8711, 0.06223, 0.06244, 0.8694, 0.06227, 0.06237, 0.8654, 0.06236, 0.0623, 0.8616, 0.06241]): _vg.add([_i], _w, 'REPLACE')
_vg = ob_ropemodel.vertex_groups.new(name='Bone.016')
for _i, _w in zip([17, 18, 19, 54, 55, 56, 75, 76, 77, 96, 97, 98, 117, 118, 119, 138, 139, 140, 159, 160, 161, 180, 181, 182], [0.06019, 0.8648, 0.06491, 0.0642, 0.865, 0.06085, 0.06243, 0.8656, 0.06241, 0.06062, 0.8663, 0.0639, 0.05986, 0.8666, 0.0645, 0.06062, 0.8663, 0.0639, 0.06243, 0.8656, 0.06241, 0.0642, 0.865, 0.06085]): _vg.add([_i], _w, 'REPLACE')
_vg = ob_ropemodel.vertex_groups.new(name='Bone.017')
for _i, _w in zip([16, 17, 18, 55, 56, 57, 76, 77, 78, 97, 98, 99, 118, 119, 120, 139, 140, 141, 160, 161, 162, 181, 182, 183], [0.06592, 0.8704, 0.06306, 0.06287, 0.869, 0.06496, 0.06237, 0.8655, 0.06268, 0.06184, 0.8622, 0.06032, 0.06161, 0.8609, 0.05932, 0.06184, 0.8622, 0.0603, 0.06237, 0.8655, 0.06268, 0.06287, 0.869, 0.06498]): _vg.add([_i], _w, 'REPLACE')
_vg = ob_ropemodel.vertex_groups.new(name='Bone.018')
for _i, _w in zip([0, 2, 4, 6, 8, 10, 12, 14, 16, 17, 56, 57, 77, 78, 98, 99, 119, 120, 140, 141, 161, 162, 182, 183], [0.9914, 0.9921, 0.9915, 0.9918, 0.9916, 0.9921, 0.9915, 0.9916, 0.9291, 0.06469, 0.06545, 0.9301, 0.06723, 0.9325, 0.06895, 0.9349, 0.06964, 0.9359, 0.06895, 0.9349, 0.06723, 0.9325, 0.06545, 0.9301]): _vg.add([_i], _w, 'REPLACE')
_vg = ob_ropemodel.vertex_groups.new(name='Bone.019')
_m = ob_ropemodel.modifiers.new('Armature', 'ARMATURE')
_m.object = ob_rope_001
ob_sun.location = (0.0, -6.454, 5.35)
ob_sun.lineart.crease_threshold = 0.0
ob_point.location = (0.0, -3.076, 2.645)
ob_point.lineart.crease_threshold = 0.0
ob_rope_001.location = (0.0, 0.0, 3.801)
ob_rope_001.show_in_front = True
ob_rope_001.lineart.crease_threshold = 0.0

# ---- collection membership
col_collection.objects.link(ob_ropemodel)
col_collection.objects.link(ob_sun)
col_collection.objects.link(ob_point)
col_collection.objects.link(ob_rope_001)

# ---- scene / render settings (as saved in the file)
scene.frame_start = 1; scene.frame_end = 250; scene.frame_set(28)
scene.render.engine = 'BLENDER_EEVEE_NEXT'
scene.cycles.use_denoising = False
scene.cycles.samples = 128
scene.cycles.sampling_pattern = 'TABULATED_SOBOL'
scene.cycles.use_adaptive_sampling = False
scene.cycles.use_light_tree = False
scene.view_settings.view_transform = 'Filmic'
bpy.context.view_layer.update()

# ---- added for rendering (the .blend has no active camera): camera
cam_auto = bpy.data.cameras.new('AutoCamera')
cam_auto.lens = 50.0
cam_auto.sensor_width = 36.0
cam_auto.clip_end = 1000.0
ob_auto_camera = bpy.data.objects.new('AutoCamera', cam_auto)
scene.collection.objects.link(ob_auto_camera)
ob_auto_camera.location = (3.5259, -4.23108, 4.72089)
ob_auto_camera.rotation_euler = (1.09748, -7.21219e-08, 0.694738)
scene.camera = ob_auto_camera
bpy.context.view_layer.update()
